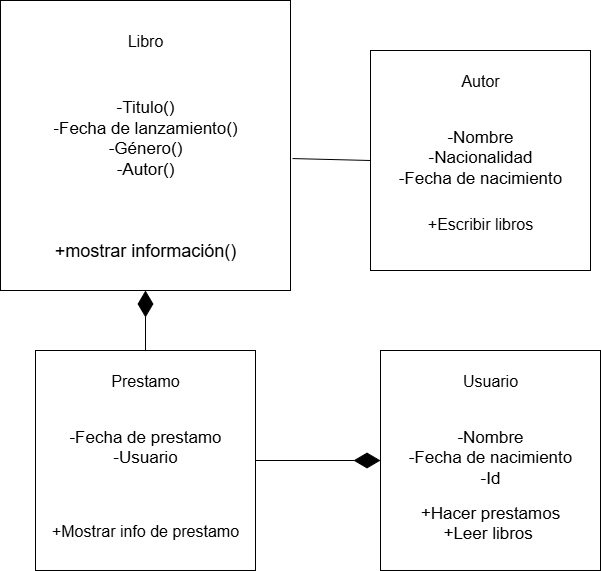

The diagram above was exported from draw.io. Its source (the exported page's mxGraphModel, read from the mxfile embedded in the PNG):
<mxGraphModel dx="1163" dy="631" grid="1" gridSize="10" guides="1" tooltips="1" connect="1" arrows="1" fold="1" page="1" pageScale="1" pageWidth="827" pageHeight="1169" math="0" shadow="0">
  <root>
    <mxCell id="0" />
    <mxCell id="1" parent="0" />
    <mxCell id="pkgX1xLJQMgwrI3Uy6V9-1" value="" style="whiteSpace=wrap;html=1;aspect=fixed;" vertex="1" parent="1">
      <mxGeometry x="190" y="60" width="290" height="290" as="geometry" />
    </mxCell>
    <mxCell id="pkgX1xLJQMgwrI3Uy6V9-2" value="&lt;div&gt;&lt;br&gt;&lt;/div&gt;&lt;div&gt;Libro&lt;/div&gt;" style="text;html=1;align=center;verticalAlign=middle;whiteSpace=wrap;rounded=0;fontSize=16;" vertex="1" parent="1">
      <mxGeometry x="190" y="60" width="290" height="60" as="geometry" />
    </mxCell>
    <mxCell id="pkgX1xLJQMgwrI3Uy6V9-3" value="&lt;div&gt;&lt;font style=&quot;font-size: 17px;&quot;&gt;&lt;br&gt;&lt;/font&gt;&lt;/div&gt;&lt;div&gt;&lt;font style=&quot;font-size: 17px;&quot;&gt;-Titulo()&lt;/font&gt;&lt;/div&gt;&lt;font style=&quot;font-size: 17px;&quot;&gt;-Fecha de lanzamiento()&lt;/font&gt;&lt;div&gt;&lt;div&gt;&lt;font style=&quot;font-size: 17px;&quot;&gt;-Género()&lt;/font&gt;&lt;/div&gt;&lt;div&gt;&lt;font style=&quot;font-size: 17px;&quot;&gt;-Autor()&lt;/font&gt;&lt;/div&gt;&lt;div&gt;&lt;font style=&quot;font-size: 17px;&quot;&gt;&lt;br&gt;&lt;/font&gt;&lt;/div&gt;&lt;div&gt;&lt;br&gt;&lt;/div&gt;&lt;/div&gt;" style="text;html=1;whiteSpace=wrap;overflow=hidden;rounded=0;align=center;" vertex="1" parent="1">
      <mxGeometry x="190" y="130" width="290" height="140" as="geometry" />
    </mxCell>
    <mxCell id="pkgX1xLJQMgwrI3Uy6V9-4" value="&lt;br&gt;&lt;div&gt;&lt;font style=&quot;font-size: 18px;&quot;&gt;+mostrar información()&lt;/font&gt;&lt;/div&gt;&lt;div&gt;&lt;br&gt;&lt;/div&gt;" style="text;html=1;align=center;verticalAlign=middle;whiteSpace=wrap;rounded=0;" vertex="1" parent="1">
      <mxGeometry x="190" y="270" width="290" height="80" as="geometry" />
    </mxCell>
    <mxCell id="pkgX1xLJQMgwrI3Uy6V9-6" value="" style="whiteSpace=wrap;html=1;aspect=fixed;" vertex="1" parent="1">
      <mxGeometry x="560" y="110" width="220" height="220" as="geometry" />
    </mxCell>
    <mxCell id="pkgX1xLJQMgwrI3Uy6V9-7" value="Autor" style="text;html=1;align=center;verticalAlign=middle;whiteSpace=wrap;rounded=0;fontSize=16;" vertex="1" parent="1">
      <mxGeometry x="560" y="110" width="220" height="60" as="geometry" />
    </mxCell>
    <mxCell id="pkgX1xLJQMgwrI3Uy6V9-8" value="&lt;div&gt;&lt;font style=&quot;font-size: 17px;&quot;&gt;-Nombre&lt;/font&gt;&lt;/div&gt;&lt;div&gt;&lt;font style=&quot;font-size: 17px;&quot;&gt;-Nacionalidad&lt;/font&gt;&lt;/div&gt;&lt;div&gt;&lt;font style=&quot;font-size: 17px;&quot;&gt;-Fecha de nacimiento&lt;/font&gt;&lt;/div&gt;" style="text;html=1;whiteSpace=wrap;overflow=hidden;rounded=0;align=center;" vertex="1" parent="1">
      <mxGeometry x="560" y="180" width="220" height="80" as="geometry" />
    </mxCell>
    <mxCell id="pkgX1xLJQMgwrI3Uy6V9-9" value="&lt;div&gt;&lt;font style=&quot;font-size: 16px;&quot;&gt;+Escribir libros&lt;/font&gt;&lt;/div&gt;&lt;div&gt;&lt;br&gt;&lt;/div&gt;" style="text;html=1;align=center;verticalAlign=middle;whiteSpace=wrap;rounded=0;" vertex="1" parent="1">
      <mxGeometry x="560" y="250" width="220" height="80" as="geometry" />
    </mxCell>
    <mxCell id="pkgX1xLJQMgwrI3Uy6V9-10" value="" style="whiteSpace=wrap;html=1;aspect=fixed;" vertex="1" parent="1">
      <mxGeometry x="570" y="410" width="220" height="220" as="geometry" />
    </mxCell>
    <mxCell id="pkgX1xLJQMgwrI3Uy6V9-11" value="Usuario" style="text;html=1;align=center;verticalAlign=middle;whiteSpace=wrap;rounded=0;fontSize=16;" vertex="1" parent="1">
      <mxGeometry x="570" y="410" width="220" height="60" as="geometry" />
    </mxCell>
    <mxCell id="pkgX1xLJQMgwrI3Uy6V9-12" value="&lt;span style=&quot;font-size: 17px;&quot;&gt;-Nombre&lt;/span&gt;&lt;div&gt;&lt;span style=&quot;font-size: 17px;&quot;&gt;-Fecha de nacimiento&lt;/span&gt;&lt;/div&gt;&lt;div&gt;&lt;span style=&quot;font-size: 17px;&quot;&gt;-Id&lt;/span&gt;&lt;/div&gt;" style="text;html=1;whiteSpace=wrap;overflow=hidden;rounded=0;align=center;" vertex="1" parent="1">
      <mxGeometry x="570" y="480" width="220" height="80" as="geometry" />
    </mxCell>
    <mxCell id="pkgX1xLJQMgwrI3Uy6V9-13" value="&lt;font style=&quot;font-size: 17px;&quot;&gt;+Hacer prestamos&lt;/font&gt;&lt;div&gt;&lt;font style=&quot;font-size: 17px;&quot;&gt;+Leer libros&amp;nbsp;&lt;/font&gt;&lt;div&gt;&lt;br&gt;&lt;/div&gt;&lt;/div&gt;" style="text;html=1;align=center;verticalAlign=middle;whiteSpace=wrap;rounded=0;" vertex="1" parent="1">
      <mxGeometry x="570" y="550" width="220" height="80" as="geometry" />
    </mxCell>
    <mxCell id="pkgX1xLJQMgwrI3Uy6V9-14" value="" style="whiteSpace=wrap;html=1;aspect=fixed;" vertex="1" parent="1">
      <mxGeometry x="225" y="410" width="220" height="220" as="geometry" />
    </mxCell>
    <mxCell id="pkgX1xLJQMgwrI3Uy6V9-15" value="Prestamo" style="text;html=1;align=center;verticalAlign=middle;whiteSpace=wrap;rounded=0;fontSize=16;" vertex="1" parent="1">
      <mxGeometry x="225" y="410" width="220" height="60" as="geometry" />
    </mxCell>
    <mxCell id="pkgX1xLJQMgwrI3Uy6V9-16" value="&lt;span style=&quot;font-size: 17px;&quot;&gt;-Fecha de prestamo&lt;/span&gt;&lt;div&gt;&lt;span style=&quot;font-size: 17px;&quot;&gt;-Usuario&lt;/span&gt;&lt;/div&gt;" style="text;html=1;whiteSpace=wrap;overflow=hidden;rounded=0;align=center;" vertex="1" parent="1">
      <mxGeometry x="225" y="480" width="220" height="80" as="geometry" />
    </mxCell>
    <mxCell id="pkgX1xLJQMgwrI3Uy6V9-17" value="&lt;font style=&quot;font-size: 16px;&quot;&gt;+Mostrar info de prestamo&lt;/font&gt;" style="text;html=1;align=center;verticalAlign=middle;whiteSpace=wrap;rounded=0;" vertex="1" parent="1">
      <mxGeometry x="225" y="550" width="220" height="80" as="geometry" />
    </mxCell>
    <mxCell id="pkgX1xLJQMgwrI3Uy6V9-25" value="" style="endArrow=none;html=1;rounded=0;entryX=0;entryY=0.5;entryDx=0;entryDy=0;exitX=1.007;exitY=0.629;exitDx=0;exitDy=0;exitPerimeter=0;" edge="1" parent="1" source="pkgX1xLJQMgwrI3Uy6V9-3" target="pkgX1xLJQMgwrI3Uy6V9-8">
      <mxGeometry relative="1" as="geometry">
        <mxPoint x="450" y="210" as="sourcePoint" />
        <mxPoint x="610" y="210" as="targetPoint" />
        <Array as="points" />
      </mxGeometry>
    </mxCell>
    <mxCell id="pkgX1xLJQMgwrI3Uy6V9-34" value="" style="endArrow=diamondThin;endFill=1;endSize=24;html=1;rounded=0;entryX=0.5;entryY=1;entryDx=0;entryDy=0;exitX=0.5;exitY=0;exitDx=0;exitDy=0;" edge="1" parent="1" source="pkgX1xLJQMgwrI3Uy6V9-15" target="pkgX1xLJQMgwrI3Uy6V9-4">
      <mxGeometry width="160" relative="1" as="geometry">
        <mxPoint x="320" y="370" as="sourcePoint" />
        <mxPoint x="480" y="370" as="targetPoint" />
      </mxGeometry>
    </mxCell>
    <mxCell id="pkgX1xLJQMgwrI3Uy6V9-35" value="" style="endArrow=diamondThin;endFill=1;endSize=24;html=1;rounded=0;exitX=1;exitY=0.5;exitDx=0;exitDy=0;entryX=0;entryY=0.5;entryDx=0;entryDy=0;" edge="1" parent="1" source="pkgX1xLJQMgwrI3Uy6V9-16" target="pkgX1xLJQMgwrI3Uy6V9-12">
      <mxGeometry width="160" relative="1" as="geometry">
        <mxPoint x="560" y="510" as="sourcePoint" />
        <mxPoint x="530" y="460" as="targetPoint" />
      </mxGeometry>
    </mxCell>
  </root>
</mxGraphModel>